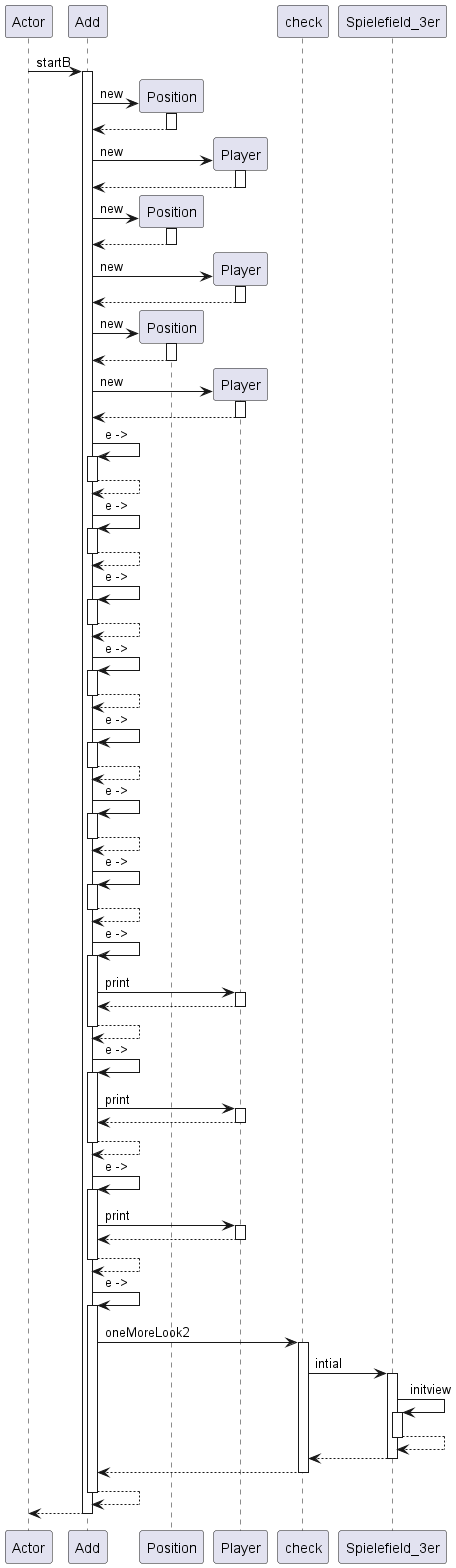

The diagram above was rendered by PlantUML. Its source (embedded in the PNG):
@startuml
participant Actor
Actor -> Add : startB
activate Add
create Position
Add -> Position : new
activate Position
Position --> Add
deactivate Position
create Player
Add -> Player : new
activate Player
Player --> Add
deactivate Player
create Position
Add -> Position : new
activate Position
Position --> Add
deactivate Position
create Player
Add -> Player : new
activate Player
Player --> Add
deactivate Player
create Position
Add -> Position : new
activate Position
Position --> Add
deactivate Position
create Player
Add -> Player : new
activate Player
Player --> Add
deactivate Player
Add -> Add : e ->
activate Add
Add --> Add
deactivate Add
Add -> Add : e ->
activate Add
Add --> Add
deactivate Add
Add -> Add : e ->
activate Add
Add --> Add
deactivate Add
Add -> Add : e ->
activate Add
Add --> Add
deactivate Add
Add -> Add : e ->
activate Add
Add --> Add
deactivate Add
Add -> Add : e ->
activate Add
Add --> Add
deactivate Add
Add -> Add : e ->
activate Add
Add --> Add
deactivate Add
Add -> Add : e ->
activate Add
Add -> Player : print
activate Player
Player --> Add
deactivate Player
Add --> Add
deactivate Add
Add -> Add : e ->
activate Add
Add -> Player : print
activate Player
Player --> Add
deactivate Player
Add --> Add
deactivate Add
Add -> Add : e ->
activate Add
Add -> Player : print
activate Player
Player --> Add
deactivate Player
Add --> Add
deactivate Add
Add -> Add : e ->
activate Add
Add -> check : oneMoreLook2
activate check
check -> Spielefield_3er : intial
activate Spielefield_3er
Spielefield_3er -> Spielefield_3er : initview
activate Spielefield_3er
Spielefield_3er --> Spielefield_3er
deactivate Spielefield_3er
Spielefield_3er --> check
deactivate Spielefield_3er
check --> Add
deactivate check
Add --> Add
deactivate Add
return
@enduml